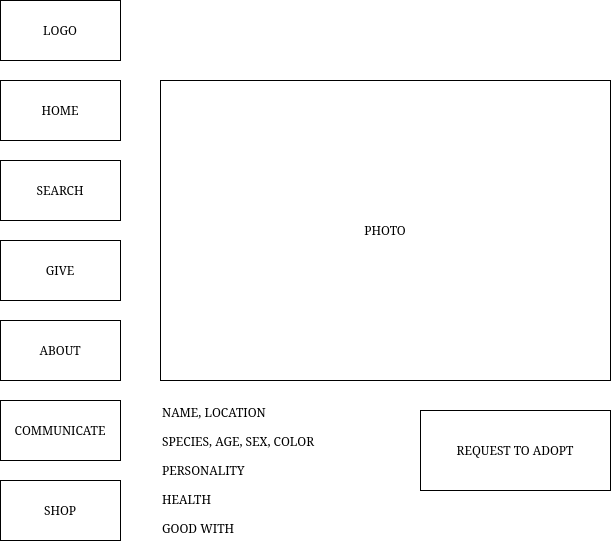

The diagram above was exported from draw.io. Its source (the exported page's mxGraphModel, read from the mxfile embedded in the PNG):
<mxGraphModel dx="1394" dy="682" grid="1" gridSize="10" guides="1" tooltips="1" connect="1" arrows="1" fold="1" page="1" pageScale="1" pageWidth="1500" pageHeight="1100" math="0" shadow="0">
  <root>
    <mxCell id="0" />
    <mxCell id="1" parent="0" />
    <mxCell id="WTfYeF9_idfYZ_X74mU4-1" value="LOGO" style="rounded=0;whiteSpace=wrap;html=1;" vertex="1" parent="1">
      <mxGeometry x="10" y="10" width="120" height="60" as="geometry" />
    </mxCell>
    <mxCell id="WTfYeF9_idfYZ_X74mU4-2" value="SEARCH" style="rounded=0;whiteSpace=wrap;html=1;" vertex="1" parent="1">
      <mxGeometry x="10" y="170" width="120" height="60" as="geometry" />
    </mxCell>
    <mxCell id="WTfYeF9_idfYZ_X74mU4-3" value="GIVE" style="rounded=0;whiteSpace=wrap;html=1;" vertex="1" parent="1">
      <mxGeometry x="10" y="250" width="120" height="60" as="geometry" />
    </mxCell>
    <mxCell id="WTfYeF9_idfYZ_X74mU4-4" value="ABOUT" style="rounded=0;whiteSpace=wrap;html=1;" vertex="1" parent="1">
      <mxGeometry x="10" y="330" width="120" height="60" as="geometry" />
    </mxCell>
    <mxCell id="WTfYeF9_idfYZ_X74mU4-5" value="COMMUNICATE" style="rounded=0;whiteSpace=wrap;html=1;" vertex="1" parent="1">
      <mxGeometry x="10" y="410" width="120" height="60" as="geometry" />
    </mxCell>
    <mxCell id="WTfYeF9_idfYZ_X74mU4-6" value="HOME" style="rounded=0;whiteSpace=wrap;html=1;" vertex="1" parent="1">
      <mxGeometry x="10" y="90" width="120" height="60" as="geometry" />
    </mxCell>
    <mxCell id="WTfYeF9_idfYZ_X74mU4-7" value="SHOP" style="rounded=0;whiteSpace=wrap;html=1;" vertex="1" parent="1">
      <mxGeometry x="10" y="490" width="120" height="60" as="geometry" />
    </mxCell>
    <mxCell id="WTfYeF9_idfYZ_X74mU4-8" value="PHOTO" style="rounded=0;whiteSpace=wrap;html=1;" vertex="1" parent="1">
      <mxGeometry x="170" y="90" width="450" height="300" as="geometry" />
    </mxCell>
    <mxCell id="WTfYeF9_idfYZ_X74mU4-12" value="&lt;div&gt;NAME, LOCATION&lt;/div&gt;&lt;div&gt;&lt;br&gt;&lt;/div&gt;&lt;div&gt;SPECIES, AGE, SEX, COLOR&lt;br&gt;&lt;/div&gt;&lt;div&gt;&lt;br&gt;&lt;/div&gt;&lt;div&gt;PERSONALITY&lt;/div&gt;&lt;div&gt;&lt;br&gt;&lt;/div&gt;&lt;div&gt;HEALTH&lt;/div&gt;&lt;div&gt;&lt;br&gt;&lt;/div&gt;&lt;div&gt;GOOD WITH&lt;br&gt;&lt;/div&gt;" style="text;html=1;strokeColor=none;fillColor=none;align=left;verticalAlign=middle;whiteSpace=wrap;rounded=0;" vertex="1" parent="1">
      <mxGeometry x="170" y="410" width="170" height="140" as="geometry" />
    </mxCell>
    <mxCell id="WTfYeF9_idfYZ_X74mU4-13" value="REQUEST TO ADOPT" style="rounded=0;whiteSpace=wrap;html=1;" vertex="1" parent="1">
      <mxGeometry x="430" y="420" width="190" height="80" as="geometry" />
    </mxCell>
  </root>
</mxGraphModel>